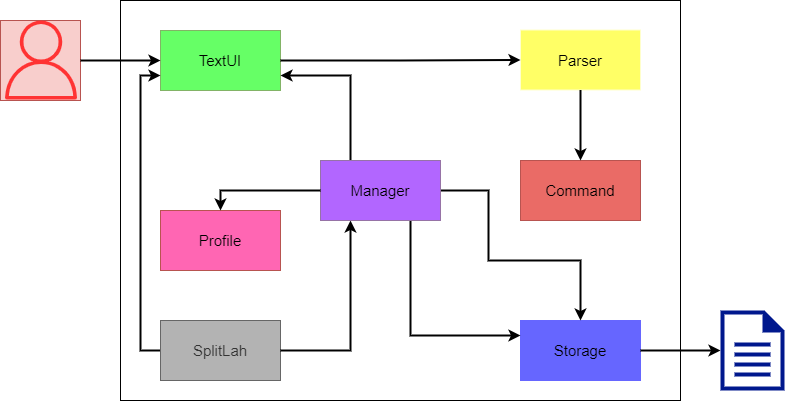

The diagram above was exported from draw.io. Its source (the exported page's mxGraphModel, read from the mxfile embedded in the PNG):
<mxGraphModel dx="1038" dy="489" grid="1" gridSize="10" guides="1" tooltips="1" connect="1" arrows="1" fold="1" page="1" pageScale="1" pageWidth="827" pageHeight="1169" math="0" shadow="0">
  <root>
    <mxCell id="0" />
    <mxCell id="1" parent="0" />
    <mxCell id="tZ4WY9tVc3DnJ6JCJZhW-2" value="" style="rounded=0;whiteSpace=wrap;html=1;strokeWidth=1;fillColor=#f8cecc;strokeColor=#b85450;" parent="1" vertex="1">
      <mxGeometry x="10" y="60" width="80" height="80" as="geometry" />
    </mxCell>
    <mxCell id="tZ4WY9tVc3DnJ6JCJZhW-3" value="" style="sketch=0;outlineConnect=0;fillColor=#FF3333;strokeColor=#b85450;dashed=0;verticalLabelPosition=bottom;verticalAlign=top;align=center;html=1;fontSize=12;fontStyle=0;aspect=fixed;pointerEvents=1;shape=mxgraph.aws4.user;strokeWidth=1;" parent="1" vertex="1">
      <mxGeometry x="11" y="60" width="79" height="79" as="geometry" />
    </mxCell>
    <mxCell id="tZ4WY9tVc3DnJ6JCJZhW-4" value="" style="rounded=0;whiteSpace=wrap;html=1;strokeWidth=1;fillColor=none;" parent="1" vertex="1">
      <mxGeometry x="130" y="40" width="560" height="400" as="geometry" />
    </mxCell>
    <mxCell id="tZ4WY9tVc3DnJ6JCJZhW-6" value="TextUI" style="rounded=0;whiteSpace=wrap;html=1;strokeWidth=1;fillColor=#66FF66;fontSize=15;strokeColor=#82b366;" parent="1" vertex="1">
      <mxGeometry x="170" y="70" width="120" height="60" as="geometry" />
    </mxCell>
    <mxCell id="tZ4WY9tVc3DnJ6JCJZhW-1" style="edgeStyle=orthogonalEdgeStyle;rounded=0;orthogonalLoop=1;jettySize=auto;html=1;entryX=0;entryY=0.5;entryDx=0;entryDy=0;fontSize=15;endArrow=classic;endFill=1;strokeColor=#000000;strokeWidth=2;" parent="1" source="tZ4WY9tVc3DnJ6JCJZhW-2" target="tZ4WY9tVc3DnJ6JCJZhW-6" edge="1">
      <mxGeometry relative="1" as="geometry" />
    </mxCell>
    <mxCell id="tZ4WY9tVc3DnJ6JCJZhW-8" value="Parser" style="rounded=0;whiteSpace=wrap;html=1;strokeWidth=1;fillColor=#FFFF66;fontSize=15;strokeColor=#FFFFCC;" parent="1" vertex="1">
      <mxGeometry x="530" y="69.5" width="120" height="60" as="geometry" />
    </mxCell>
    <mxCell id="tZ4WY9tVc3DnJ6JCJZhW-5" style="edgeStyle=orthogonalEdgeStyle;rounded=0;orthogonalLoop=1;jettySize=auto;html=1;entryX=0;entryY=0.5;entryDx=0;entryDy=0;fontSize=15;endArrow=classic;endFill=1;strokeColor=#000000;strokeWidth=2;" parent="1" source="tZ4WY9tVc3DnJ6JCJZhW-6" target="tZ4WY9tVc3DnJ6JCJZhW-8" edge="1">
      <mxGeometry relative="1" as="geometry" />
    </mxCell>
    <mxCell id="tZ4WY9tVc3DnJ6JCJZhW-11" style="edgeStyle=orthogonalEdgeStyle;rounded=0;orthogonalLoop=1;jettySize=auto;html=1;exitX=0;exitY=0.5;exitDx=0;exitDy=0;entryX=0;entryY=0.75;entryDx=0;entryDy=0;fontSize=15;endArrow=classic;endFill=1;strokeColor=#000000;strokeWidth=2;" parent="1" source="tZ4WY9tVc3DnJ6JCJZhW-12" target="tZ4WY9tVc3DnJ6JCJZhW-6" edge="1">
      <mxGeometry relative="1" as="geometry" />
    </mxCell>
    <mxCell id="tZ4WY9tVc3DnJ6JCJZhW-12" value="SplitLah" style="rounded=0;whiteSpace=wrap;html=1;strokeWidth=1;fillColor=#B3B3B3;fontSize=15;strokeColor=#666666;fontColor=#333333;" parent="1" vertex="1">
      <mxGeometry x="170" y="360" width="120" height="60" as="geometry" />
    </mxCell>
    <mxCell id="tZ4WY9tVc3DnJ6JCJZhW-16" value="Storage" style="rounded=0;whiteSpace=wrap;html=1;strokeWidth=1;fillColor=#6666FF;fontSize=15;strokeColor=#6666FF;" parent="1" vertex="1">
      <mxGeometry x="530" y="360" width="120" height="60" as="geometry" />
    </mxCell>
    <mxCell id="tZ4WY9tVc3DnJ6JCJZhW-10" style="edgeStyle=orthogonalEdgeStyle;rounded=0;orthogonalLoop=1;jettySize=auto;html=1;entryX=0.25;entryY=1;entryDx=0;entryDy=0;fontSize=15;endArrow=classic;endFill=1;strokeColor=#000000;strokeWidth=2;" parent="1" source="tZ4WY9tVc3DnJ6JCJZhW-12" target="tZ4WY9tVc3DnJ6JCJZhW-21" edge="1">
      <mxGeometry relative="1" as="geometry" />
    </mxCell>
    <mxCell id="tZ4WY9tVc3DnJ6JCJZhW-18" value="" style="sketch=0;aspect=fixed;pointerEvents=1;shadow=0;dashed=0;html=1;strokeColor=none;labelPosition=center;verticalLabelPosition=bottom;verticalAlign=top;align=center;fillColor=#00188D;shape=mxgraph.mscae.enterprise.document;fontSize=15;" parent="1" vertex="1">
      <mxGeometry x="730" y="350" width="64" height="80" as="geometry" />
    </mxCell>
    <mxCell id="tZ4WY9tVc3DnJ6JCJZhW-29" style="edgeStyle=orthogonalEdgeStyle;rounded=0;orthogonalLoop=1;jettySize=auto;html=1;entryX=0;entryY=0.5;entryDx=0;entryDy=0;entryPerimeter=0;strokeColor=#000000;strokeWidth=2;" parent="1" source="tZ4WY9tVc3DnJ6JCJZhW-16" target="tZ4WY9tVc3DnJ6JCJZhW-18" edge="1">
      <mxGeometry relative="1" as="geometry" />
    </mxCell>
    <mxCell id="tZ4WY9tVc3DnJ6JCJZhW-19" style="edgeStyle=orthogonalEdgeStyle;rounded=0;orthogonalLoop=1;jettySize=auto;html=1;exitX=0.5;exitY=1;exitDx=0;exitDy=0;fontSize=15;endArrow=classic;endFill=1;strokeColor=#000099;" parent="1" source="tZ4WY9tVc3DnJ6JCJZhW-4" target="tZ4WY9tVc3DnJ6JCJZhW-4" edge="1">
      <mxGeometry relative="1" as="geometry" />
    </mxCell>
    <mxCell id="tZ4WY9tVc3DnJ6JCJZhW-27" style="edgeStyle=orthogonalEdgeStyle;rounded=0;orthogonalLoop=1;jettySize=auto;html=1;exitX=0.25;exitY=0;exitDx=0;exitDy=0;entryX=1;entryY=0.75;entryDx=0;entryDy=0;strokeColor=#000000;strokeWidth=2;" parent="1" source="tZ4WY9tVc3DnJ6JCJZhW-21" target="tZ4WY9tVc3DnJ6JCJZhW-6" edge="1">
      <mxGeometry relative="1" as="geometry" />
    </mxCell>
    <mxCell id="tZ4WY9tVc3DnJ6JCJZhW-28" style="edgeStyle=orthogonalEdgeStyle;rounded=0;orthogonalLoop=1;jettySize=auto;html=1;entryX=0.5;entryY=0;entryDx=0;entryDy=0;strokeColor=#000000;strokeWidth=2;" parent="1" source="tZ4WY9tVc3DnJ6JCJZhW-21" target="tZ4WY9tVc3DnJ6JCJZhW-16" edge="1">
      <mxGeometry relative="1" as="geometry">
        <Array as="points">
          <mxPoint x="498" y="230" />
          <mxPoint x="498" y="300" />
          <mxPoint x="590" y="300" />
        </Array>
      </mxGeometry>
    </mxCell>
    <mxCell id="tZ4WY9tVc3DnJ6JCJZhW-32" style="edgeStyle=orthogonalEdgeStyle;rounded=0;orthogonalLoop=1;jettySize=auto;html=1;exitX=0.75;exitY=1;exitDx=0;exitDy=0;entryX=0;entryY=0.25;entryDx=0;entryDy=0;strokeColor=#000000;strokeWidth=2;" parent="1" source="tZ4WY9tVc3DnJ6JCJZhW-21" target="tZ4WY9tVc3DnJ6JCJZhW-16" edge="1">
      <mxGeometry relative="1" as="geometry" />
    </mxCell>
    <mxCell id="tZ4WY9tVc3DnJ6JCJZhW-21" value="Manager" style="rounded=0;whiteSpace=wrap;html=1;strokeWidth=1;fillColor=#B266FF;fontSize=15;strokeColor=#9673a6;" parent="1" vertex="1">
      <mxGeometry x="330" y="200" width="120" height="60" as="geometry" />
    </mxCell>
    <mxCell id="tZ4WY9tVc3DnJ6JCJZhW-22" value="Profile" style="rounded=0;whiteSpace=wrap;html=1;strokeWidth=1;fillColor=#FF66B3;fontSize=15;strokeColor=#b85450;" parent="1" vertex="1">
      <mxGeometry x="170" y="250" width="120" height="60" as="geometry" />
    </mxCell>
    <mxCell id="tZ4WY9tVc3DnJ6JCJZhW-25" style="edgeStyle=orthogonalEdgeStyle;rounded=0;orthogonalLoop=1;jettySize=auto;html=1;entryX=0.5;entryY=0;entryDx=0;entryDy=0;strokeColor=#000000;strokeWidth=2;" parent="1" source="tZ4WY9tVc3DnJ6JCJZhW-21" target="tZ4WY9tVc3DnJ6JCJZhW-22" edge="1">
      <mxGeometry relative="1" as="geometry" />
    </mxCell>
    <mxCell id="tZ4WY9tVc3DnJ6JCJZhW-23" value="Command" style="rounded=0;whiteSpace=wrap;html=1;strokeWidth=1;fillColor=#EA6B66;fontSize=15;strokeColor=#b85450;" parent="1" vertex="1">
      <mxGeometry x="530" y="200" width="120" height="60" as="geometry" />
    </mxCell>
    <mxCell id="tZ4WY9tVc3DnJ6JCJZhW-24" style="edgeStyle=orthogonalEdgeStyle;rounded=0;orthogonalLoop=1;jettySize=auto;html=1;strokeColor=#000000;strokeWidth=2;" parent="1" source="tZ4WY9tVc3DnJ6JCJZhW-8" target="tZ4WY9tVc3DnJ6JCJZhW-23" edge="1">
      <mxGeometry relative="1" as="geometry" />
    </mxCell>
  </root>
</mxGraphModel>